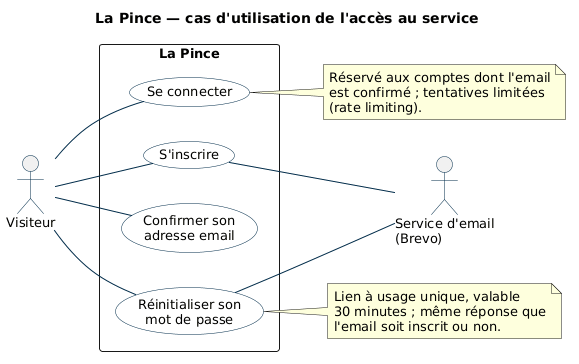

The diagram above was rendered by PlantUML. Its source (embedded in the PNG):
@startuml cas-utilisation-acces
' Cas d'utilisation de La Pince (0.9.1) — accès au service (visiteur non connecté).

skinparam defaultFontName "DejaVu Sans"
skinparam defaultFontSize 13
skinparam shadowing false
skinparam packageStyle rectangle
skinparam usecase {
  BackgroundColor #FFFFFF
  BorderColor #002B49
}
skinparam actor {
  BorderColor #002B49
}
skinparam ArrowColor #002B49
left to right direction

title La Pince — cas d'utilisation de l'accès au service

actor "Visiteur" as visiteur
actor "Service d'email\n(Brevo)" as email

rectangle "La Pince" {
  usecase "S'inscrire" as inscrire
  usecase "Confirmer son\nadresse email" as confirmer
  usecase "Se connecter" as connecter
  usecase "Réinitialiser son\nmot de passe" as reinitialiser
}

visiteur -- inscrire
visiteur -- confirmer
visiteur -- connecter
visiteur -- reinitialiser

inscrire -- email
reinitialiser -- email

note right of connecter
  Réservé aux comptes dont l'email
  est confirmé ; tentatives limitées
  (rate limiting).
end note

note right of reinitialiser
  Lien à usage unique, valable
  30 minutes ; même réponse que
  l'email soit inscrit ou non.
end note

@enduml